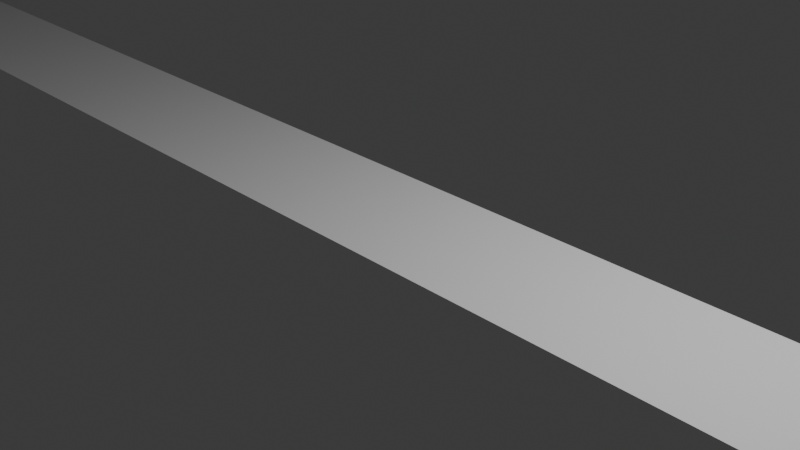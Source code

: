 # Source: 4_2_GeometryNodesPractice2_August10th2024_rails.blend  (saved by Blender 4.2.66; exported with 4.5.12 LTS)
import bpy
from mathutils import Matrix  # noqa: F401  (used for matrix-valued properties, if any)

bpy.ops.wm.read_factory_settings(use_empty=True)
scene = bpy.context.scene
scene.name = 'Scene'

# ---- collections
col_collection = bpy.data.collections.new('Collection'); scene.collection.children.link(col_collection)

# ---- node groups
ng_nodegroup = bpy.data.node_groups.new('NodeGroup', 'GeometryNodeTree')
_s = ng_nodegroup.interface.new_socket(name='Geometry', in_out='OUTPUT', socket_type='NodeSocketGeometry')
_s = ng_nodegroup.interface.new_socket(name='Geometry', in_out='INPUT', socket_type='NodeSocketGeometry')
_s = ng_nodegroup.interface.new_socket(name='X', in_out='INPUT', socket_type='NodeSocketFloat')
_s.min_value = -1e+04
_s.max_value = 1e+04
_N = ng_nodegroup.nodes; _L = ng_nodegroup.links
n0 = _N.new('NodeGroupOutput'); n0.name = 'Group Output'; n0.location = (290, 0)
n1 = _N.new('NodeGroupInput'); n1.name = 'Group Input'; n1.location = (-300, 0)
n2 = _N.new('GeometryNodeSetPosition'); n2.name = 'Set Position'; n2.location = (100, 68)
n3 = _N.new('ShaderNodeCombineXYZ'); n3.name = 'Combine XYZ'; n3.location = (-100, -68)
_L.new(n3.outputs[0], n2.inputs[3])
_L.new(n1.outputs[0], n2.inputs[0])
_L.new(n2.outputs[0], n0.inputs[0])
_L.new(n1.outputs[1], n3.inputs[0])
n0.is_active_output = True
ng_readxpositionatindex = bpy.data.node_groups.new('ReadXPositionAtIndex', 'GeometryNodeTree')
_s = ng_readxpositionatindex.interface.new_socket(name='X', in_out='OUTPUT', socket_type='NodeSocketFloat')
_s = ng_readxpositionatindex.interface.new_socket(name='Geometry', in_out='INPUT', socket_type='NodeSocketGeometry')
_s = ng_readxpositionatindex.interface.new_socket(name='Index', in_out='INPUT', socket_type='NodeSocketInt')
_N = ng_readxpositionatindex.nodes; _L = ng_readxpositionatindex.links
n0 = _N.new('NodeGroupOutput'); n0.name = 'Group Output'; n0.location = (365, -11)
n1 = _N.new('NodeGroupInput'); n1.name = 'Group Input'; n1.location = (-385, -11)
n2 = _N.new('GeometryNodeSampleIndex'); n2.name = 'Sample Index'; n2.location = (11, 19)
n2.data_type = 'FLOAT_VECTOR'
n3 = _N.new('GeometryNodeInputPosition'); n3.name = 'Position'; n3.location = (-195, 4)
n4 = _N.new('ShaderNodeSeparateXYZ'); n4.name = 'Separate XYZ'; n4.location = (175, 5)
_L.new(n2.outputs[0], n4.inputs[0])
_L.new(n3.outputs[0], n2.inputs[1])
_L.new(n1.outputs[0], n2.inputs[0])
_L.new(n4.outputs[0], n0.inputs[0])
_L.new(n1.outputs[1], n2.inputs[2])
n0.is_active_output = True
ng_positionvectortostring = bpy.data.node_groups.new('PositionVectorToString', 'GeometryNodeTree')
_s = ng_positionvectortostring.interface.new_socket(name='String', in_out='OUTPUT', socket_type='NodeSocketString')
_s = ng_positionvectortostring.interface.new_socket(name='Vector', in_out='INPUT', socket_type='NodeSocketVector')
_s.min_value = -1e+04
_s.max_value = 1e+04
_N = ng_positionvectortostring.nodes; _L = ng_positionvectortostring.links
n0 = _N.new('NodeGroupOutput'); n0.name = 'Group Output'; n0.location = (590, -38)
n1 = _N.new('NodeGroupInput'); n1.name = 'Group Input'; n1.location = (-790, -38)
n2 = _N.new('FunctionNodeInputString'); n2.name = 'String'; n2.location = (-51, 197)
n2.string = 'x='
n2.outputs[0].default_value = ''
n3 = _N.new('FunctionNodeValueToString'); n3.name = 'Value to String'; n3.location = (-55, 67)
n4 = _N.new('ShaderNodeSeparateXYZ'); n4.name = 'Separate XYZ'; n4.location = (-412, -21)
n5 = _N.new('GeometryNodeStringJoin'); n5.name = 'Join Strings'; n5.location = (400, 72)
n6 = _N.new('FunctionNodeInputString'); n6.name = 'String.001'; n6.location = (-53, -100)
n6.string = ',y='
n6.outputs[0].default_value = ''
n7 = _N.new('FunctionNodeValueToString'); n7.name = 'Value to String.001'; n7.location = (-58, -230)
n8 = _N.new('FunctionNodeInputString'); n8.name = 'String.002'; n8.location = (-49, -361)
n8.string = ',z='
n8.outputs[0].default_value = ''
n9 = _N.new('FunctionNodeValueToString'); n9.name = 'Value to String.002'; n9.location = (-53, -492)
_L.new(n2.outputs[0], n5.inputs[1])
_L.new(n8.outputs[0], n5.inputs[1])
_L.new(n7.outputs[0], n5.inputs[1])
_L.new(n3.outputs[0], n5.inputs[1])
_L.new(n6.outputs[0], n5.inputs[1])
_L.new(n9.outputs[0], n5.inputs[1])
_L.new(n5.outputs[0], n0.inputs[0])
_L.new(n1.outputs[0], n4.inputs[0])
_L.new(n4.outputs[0], n3.inputs[0])
_L.new(n4.outputs[1], n7.inputs[0])
_L.new(n4.outputs[2], n9.inputs[0])
n0.is_active_output = True
ng_geometry_nodes = bpy.data.node_groups.new('Geometry Nodes', 'GeometryNodeTree')
_s = ng_geometry_nodes.interface.new_socket(name='Geometry', in_out='OUTPUT', socket_type='NodeSocketGeometry')
_s = ng_geometry_nodes.interface.new_socket(name='Geometry', in_out='INPUT', socket_type='NodeSocketGeometry')
ng_geometry_nodes.is_modifier = True
# nodes of 'Geometry Nodes' reference scene objects; filled in after objects exist
ng_geometry_nodes_001 = bpy.data.node_groups.new('Geometry Nodes.001', 'GeometryNodeTree')
_s = ng_geometry_nodes_001.interface.new_socket(name='Geometry', in_out='OUTPUT', socket_type='NodeSocketGeometry')
_s = ng_geometry_nodes_001.interface.new_socket(name='Geometry', in_out='INPUT', socket_type='NodeSocketGeometry')
ng_geometry_nodes_001.is_modifier = True
_N = ng_geometry_nodes_001.nodes; _L = ng_geometry_nodes_001.links
n0 = _N.new('NodeGroupInput'); n0.name = 'Group Input'; n0.location = (-720, -4)
n1 = _N.new('NodeGroupOutput'); n1.name = 'Group Output'; n1.location = (1230, 28)
n2 = _N.new('GeometryNodeStringToCurves'); n2.name = 'String to Curves'; n2.location = (12, -104)
n2.font = None
n3 = _N.new('GeometryNodeInputSceneTime'); n3.name = 'Scene Time'; n3.location = (-380, -494)
n4 = _N.new('GeometryNodeFillCurve'); n4.name = 'Fill Curve'; n4.location = (222, -58)
n5 = _N.new('GeometryNodeJoinGeometry'); n5.name = 'Join Geometry'; n5.location = (907, 29)
n6 = _N.new('GeometryNodeTransform'); n6.name = 'Transform Geometry'; n6.location = (402, -63)
n6.inputs[1].default_value = (1.9, 0.0, 0.0)
n7 = _N.new('GeometryNodeGroup'); n7.name = 'Group'; n7.location = (-354, -295)
n7.width = 271
n7.node_tree = ng_positionvectortostring
n7.inputs[0].default_value = (0.0, 0.0, 0.0)
_L.new(n2.outputs[0], n4.inputs[0])
_L.new(n0.outputs[0], n5.inputs[0])
_L.new(n5.outputs[0], n1.inputs[0])
_L.new(n4.outputs[0], n6.inputs[0])
_L.new(n7.outputs[0], n2.inputs[0])
_L.new(n6.outputs[0], n5.inputs[0])
n1.is_active_output = True

# ---- world
world_world = bpy.data.worlds.new('World'); scene.world = world_world
world_world.use_nodes = True; world_world.node_tree.nodes.clear()
_N = world_world.node_tree.nodes; _L = world_world.node_tree.links
n0 = _N.new('ShaderNodeOutputWorld'); n0.name = 'World Output'; n0.location = (300, 300)
n1 = _N.new('ShaderNodeBackground'); n1.name = 'Background'; n1.location = (10, 300)
n1.inputs[0].default_value = (0.05088, 0.05088, 0.05088, 1.0)
_L.new(n1.outputs[0], n0.inputs[0])
n0.is_active_output = True
world_world.color = (0.05088, 0.05088, 0.05088)
world_world.sun_shadow_jitter_overblur = 0.0

# ---- cameras
cam_camera = bpy.data.cameras.new('Camera')
cam_camera.clip_end = 100.0
cam_camera.ortho_scale = 7.314

# ---- lights
light_light = bpy.data.lights.new('Light', 'POINT')
light_light.energy = 1000.0
light_light.shadow_soft_size = 0.1

# ---- meshes
me_plane = bpy.data.meshes.new('Plane')
me_plane.from_pydata([(-13.05, -0.8015, 0.0), (13.05, -0.8015, 0.0), (-13.05, 0.8015, 0.0), (13.05, 0.8015, 0.0)], [], [(0, 1, 3, 2)])
_uv = me_plane.uv_layers.new(name='UVMap')
_uv.uv.foreach_set('vector', [0.0, 0.0, 1.0, 0.0, 1.0, 1.0, 0.0, 1.0])
me_plane.update()
me_plane_001 = bpy.data.meshes.new('Plane.001')
me_plane_001.from_pydata([(-0.8507, -0.6578, 0.181), (0.8507, -0.6578, 0.181), (-0.8507, 0.6578, 0.181), (0.8507, 0.6578, 0.181), (-0.8507, -0.6578, 0.335), (0.8507, -0.6578, 0.335), (-0.8507, 0.6578, 0.335), (0.8507, 0.6578, 0.335), (-1.004, -0.7766, 0.4737), (1.004, -0.7766, 0.4737), (-1.004, 0.7766, 0.4737), (1.004, 0.7766, 0.4737), (-1.004, -0.7766, 1.355), (1.004, -0.7766, 1.355), (-1.004, 0.7766, 1.355), (1.004, 0.7766, 1.355), (-1.111, -0.859, 1.431), (1.111, -0.859, 1.431), (-1.111, 0.859, 1.431), (1.111, 0.859, 1.431), (-1.111, -0.859, 1.519), (1.111, -0.859, 1.519), (-1.111, 0.859, 1.519), (1.111, 0.859, 1.519), (-1.018, -0.7873, 1.519), (1.018, -0.7873, 1.519), (-1.018, 0.7873, 1.519), (1.018, 0.7873, 1.519), (-1.018, -0.7873, 1.456), (1.018, -0.7873, 1.456), (-1.018, 0.7873, 1.456), (1.018, 0.7873, 1.456), (-0.8507, 0.0, 0.181), (0.0, -0.6578, 0.181), (0.8507, 0.0, 0.181), (0.0, 0.6578, 0.181), (0.0, 0.0, 0.181), (-0.8507, -0.7546, 0.05172), (0.8507, -0.7546, 0.05172), (-0.8507, 0.7546, 0.05172), (0.8507, 0.7546, 0.05172), (0.0, -0.7546, 0.05172), (0.0, 0.7546, 0.05172), (-0.8507, -0.9452, 0.05172), (0.8507, -0.9452, 0.05172), (-0.8507, 0.9452, 0.05172), (0.8507, 0.9452, 0.05172), (0.0, -0.9452, 0.05172), (0.0, 0.9452, 0.05172), (-0.8507, -0.9452, -0.1141), (0.8507, -0.9452, -0.1141), (-0.8507, 0.9452, -0.1141), (0.8507, 0.9452, -0.1141), (0.0, -0.9452, -0.1141), (0.0, 0.9452, -0.1141), (-0.8507, -0.4776, -0.1141), (0.8507, -0.4776, -0.1141), (-0.8507, 0.4776, -0.1141), (0.8507, 0.4776, -0.1141), (0.0, -0.4776, -0.1141), (0.0, 0.4776, -0.1141)], [], [(36, 35, 3, 34), (6, 4, 8, 10), (1, 34, 3, 7, 5), (2, 32, 0, 4, 6), (3, 35, 2, 6, 7), (0, 33, 1, 5, 4), (11, 10, 14, 15), (7, 6, 10, 11), (4, 5, 9, 8), (5, 7, 11, 9), (13, 15, 19, 17), (8, 9, 13, 12), (9, 11, 15, 13), (10, 8, 12, 14), (19, 18, 22, 23), (14, 12, 16, 18), (15, 14, 18, 19), (12, 13, 17, 16), (20, 21, 25, 24), (16, 17, 21, 20), (17, 19, 23, 21), (18, 16, 20, 22), (21, 23, 27, 25), (22, 20, 24, 26), (23, 22, 26, 27), (25, 27, 31, 29), (26, 24, 28, 30), (27, 26, 30, 31), (24, 25, 29, 28), (33, 36, 34, 1), (0, 32, 36, 33), (32, 2, 35, 36), (35, 2, 39, 42), (33, 1, 38, 41), (3, 35, 42, 40), (0, 33, 41, 37), (37, 41, 47, 43), (41, 38, 44, 47), (40, 42, 48, 46), (42, 39, 45, 48), (46, 48, 54, 52), (48, 45, 51, 54), (43, 47, 53, 49), (47, 44, 50, 53), (49, 53, 59, 55), (53, 50, 56, 59), (52, 54, 60, 58), (54, 51, 57, 60)])
_uv = me_plane_001.uv_layers.new(name='UVMap')
_uv.uv.foreach_set('vector', [0.5, 0.5, 0.5, 1.0, 1.0, 1.0, 1.0, 0.5, 0.0, 1.0, 0.0, 0.0, 0.0, 0.0, 0.0, 1.0, 1.0, 0.0, 1.0, 0.5, 1.0, 1.0, 1.0, 1.0, 1.0, 0.0, 0.0, 1.0, 0.0, 0.5, 0.0, 0.0, 0.0, 0.0, 0.0, 1.0, 1.0, 1.0, 0.5, 1.0, 0.0, 1.0, 0.0, 1.0, 1.0, 1.0, 0.0, 0.0, 0.5, 0.0, 1.0, 0.0, 1.0, 0.0, 0.0, 0.0, 1.0, 1.0, 0.0, 1.0, 0.0, 1.0, 1.0, 1.0, 1.0, 1.0, 0.0, 1.0, 0.0, 1.0, 1.0, 1.0, 0.0, 0.0, 1.0, 0.0, 1.0, 0.0, 0.0, 0.0, 1.0, 0.0, 1.0, 1.0, 1.0, 1.0, 1.0, 0.0, 1.0, 0.0, 1.0, 1.0, 1.0, 1.0, 1.0, 0.0, 0.0, 0.0, 1.0, 0.0, 1.0, 0.0, 0.0, 0.0, 1.0, 0.0, 1.0, 1.0, 1.0, 1.0, 1.0, 0.0, 0.0, 1.0, 0.0, 0.0, 0.0, 0.0, 0.0, 1.0, 1.0, 1.0, 0.0, 1.0, 0.0, 1.0, 1.0, 1.0, 0.0, 1.0, 0.0, 0.0, 0.0, 0.0, 0.0, 1.0, 1.0, 1.0, 0.0, 1.0, 0.0, 1.0, 1.0, 1.0, 0.0, 0.0, 1.0, 0.0, 1.0, 0.0, 0.0, 0.0, 0.0, 0.0, 1.0, 0.0, 1.0, 0.0, 0.0, 0.0, 0.0, 0.0, 1.0, 0.0, 1.0, 0.0, 0.0, 0.0, 1.0, 0.0, 1.0, 1.0, 1.0, 1.0, 1.0, 0.0, 0.0, 1.0, 0.0, 0.0, 0.0, 0.0, 0.0, 1.0, 1.0, 0.0, 1.0, 1.0, 1.0, 1.0, 1.0, 0.0, 0.0, 1.0, 0.0, 0.0, 0.0, 0.0, 0.0, 1.0, 1.0, 1.0, 0.0, 1.0, 0.0, 1.0, 1.0, 1.0, 1.0, 0.0, 1.0, 1.0, 1.0, 1.0, 1.0, 0.0, 0.0, 1.0, 0.0, 0.0, 0.0, 0.0, 0.0, 1.0, 1.0, 1.0, 0.0, 1.0, 0.0, 1.0, 1.0, 1.0, 0.0, 0.0, 1.0, 0.0, 1.0, 0.0, 0.0, 0.0, 0.5, 0.0, 0.5, 0.5, 1.0, 0.5, 1.0, 0.0, 0.0, 0.0, 0.0, 0.5, 0.5, 0.5, 0.5, 0.0, 0.0, 0.5, 0.0, 1.0, 0.5, 1.0, 0.5, 0.5, 0.5, 1.0, 0.0, 1.0, 0.0, 1.0, 0.5, 1.0, 0.5, 0.0, 1.0, 0.0, 1.0, 0.0, 0.5, 0.0, 1.0, 1.0, 0.5, 1.0, 0.5, 1.0, 1.0, 1.0, 0.0, 0.0, 0.5, 0.0, 0.5, 0.0, 0.0, 0.0, 0.0, 0.0, 0.5, 0.0, 0.5, 0.0, 0.0, 0.0, 0.5, 0.0, 1.0, 0.0, 1.0, 0.0, 0.5, 0.0, 1.0, 1.0, 0.5, 1.0, 0.5, 1.0, 1.0, 1.0, 0.5, 1.0, 0.0, 1.0, 0.0, 1.0, 0.5, 1.0, 1.0, 1.0, 0.5, 1.0, 0.5, 1.0, 1.0, 1.0, 0.5, 1.0, 0.0, 1.0, 0.0, 1.0, 0.5, 1.0, 0.0, 0.0, 0.5, 0.0, 0.5, 0.0, 0.0, 0.0, 0.5, 0.0, 1.0, 0.0, 1.0, 0.0, 0.5, 0.0, 0.0, 0.0, 0.5, 0.0, 0.5, 0.0, 0.0, 0.0, 0.5, 0.0, 1.0, 0.0, 1.0, 0.0, 0.5, 0.0, 1.0, 1.0, 0.5, 1.0, 0.5, 1.0, 1.0, 1.0, 0.5, 1.0, 0.0, 1.0, 0.0, 1.0, 0.5, 1.0])
me_plane_001.update()
me_plane_002 = bpy.data.meshes.new('Plane.002')
me_plane_002.from_pydata([(-1.0, -1.0, 0.0), (1.0, -1.0, 0.0), (-1.0, 1.0, 0.0), (1.0, 1.0, 0.0)], [], [(0, 1, 3, 2)])
_uv = me_plane_002.uv_layers.new(name='UVMap')
_uv.uv.foreach_set('vector', [0.0, 0.0, 1.0, 0.0, 1.0, 1.0, 0.0, 1.0])
me_plane_002.update()

# ---- objects
ob_light = bpy.data.objects.new('Light', light_light)
ob_camera_lifeisvaluable = bpy.data.objects.new('Camera_LifeIsValuable', cam_camera)
ob_track = bpy.data.objects.new('track', me_plane)
ob_movingcart = bpy.data.objects.new('MovingCart', me_plane_001)
ob_plane = bpy.data.objects.new('Plane', me_plane_002)
_N = ng_geometry_nodes.nodes; _L = ng_geometry_nodes.links
n0 = _N.new('NodeGroupInput'); n0.name = 'Group Input'; n0.location = (-981, 31)
n1 = _N.new('NodeGroupOutput'); n1.name = 'Group Output'; n1.location = (1451, 43)
n2 = _N.new('GeometryNodeObjectInfo'); n2.name = 'Object Info'; n2.location = (-1145, -163)
n2.transform_space = 'RELATIVE'
n2.inputs[0].default_value = ob_movingcart
n2.inputs[1].default_value = True
n3 = _N.new('GeometryNodeJoinGeometry'); n3.name = 'Join Geometry'; n3.location = (1225, 46)
n4 = _N.new('GeometryNodeGroup'); n4.name = 'Group'; n4.location = (151, -193)
n4.label = 'setXPlanePosition'
n4.node_tree = ng_nodegroup
n5 = _N.new('GeometryNodeInputSceneTime'); n5.name = 'Scene Time'; n5.location = (-806, -636)
n6 = _N.new('ShaderNodeMath'); n6.name = 'Math'; n6.location = (-357, -512)
n6.operation = 'SUBTRACT'
n7 = _N.new('ShaderNodeMath'); n7.name = 'Math.001'; n7.location = (-640, -584)
n7.operation = 'DIVIDE'
n7.inputs[1].default_value = 250.0
n8 = _N.new('ShaderNodeMath'); n8.name = 'Math.002'; n8.location = (-136, -797)
n8.operation = 'LESS_THAN'
n8.inputs[1].default_value = 1.0
n9 = _N.new('GeometryNodeGroup'); n9.name = 'Group.001'; n9.location = (-790, -363)
n9.node_tree = ng_readxpositionatindex
n9.inputs[1].default_value = 1
n10 = _N.new('GeometryNodeGroup'); n10.name = 'Group.002'; n10.location = (-420, -298)
n10.node_tree = ng_readxpositionatindex
n10.inputs[1].default_value = 0
n11 = _N.new('ShaderNodeMath'); n11.name = 'Math.003'; n11.location = (47, -707)
n11.operation = 'MULTIPLY'
n12 = _N.new('ShaderNodeMath'); n12.name = 'Math.004'; n12.location = (-142, -989)
n12.operation = 'GREATER_THAN'
n12.inputs[1].default_value = 1.0
n13 = _N.new('ShaderNodeMath'); n13.name = 'Math.005'; n13.location = (58, -909)
n13.operation = 'MULTIPLY'
n13.inputs[1].default_value = 1.0
n14 = _N.new('ShaderNodeMath'); n14.name = 'Math.006'; n14.location = (248, -716)
n15 = _N.new('GeometryNodeStringToCurves'); n15.name = 'String to Curves'; n15.location = (307, 371)
n15.font = None
n16 = _N.new('GeometryNodeFillCurve'); n16.name = 'Fill Curve'; n16.location = (517, 418)
n17 = _N.new('GeometryNodeTransform'); n17.name = 'Transform Geometry'; n17.location = (696, 412)
n17.inputs[1].default_value = (-2.5, 2.5, 0.0)
n18 = _N.new('GeometryNodeGroup'); n18.name = 'Group.003'; n18.location = (-60, 180)
n18.width = 271
n18.node_tree = ng_positionvectortostring
n19 = _N.new('ShaderNodeMath'); n19.name = 'Math.007'; n19.location = (-991, -567)
n19.operation = 'SUBTRACT'
n20 = _N.new('ShaderNodeMath'); n20.name = 'Math.008'; n20.location = (-461, -688)
n20.operation = 'MULTIPLY'
n21 = _N.new('ShaderNodeCombineXYZ'); n21.name = 'Combine XYZ'; n21.location = (-340, 192)
n22 = _N.new('GeometryNodeInputPosition'); n22.name = 'Position'; n22.location = (207, -379)
n23 = _N.new('GeometryNodeSampleIndex'); n23.name = 'Sample Index'; n23.location = (549, -255)
n23.data_type = 'FLOAT_VECTOR'
_L.new(n3.outputs[0], n1.inputs[0])
_L.new(n2.outputs[4], n4.inputs[0])
_L.new(n5.outputs[1], n7.inputs[0])
_L.new(n9.outputs[0], n6.inputs[0])
_L.new(n0.outputs[0], n9.inputs[0])
_L.new(n0.outputs[0], n10.inputs[0])
_L.new(n8.outputs[0], n11.inputs[1])
_L.new(n12.outputs[0], n13.inputs[0])
_L.new(n11.outputs[0], n14.inputs[0])
_L.new(n13.outputs[0], n14.inputs[1])
_L.new(n15.outputs[0], n16.inputs[0])
_L.new(n18.outputs[0], n15.inputs[0])
_L.new(n17.outputs[0], n3.inputs[0])
_L.new(n16.outputs[0], n17.inputs[0])
_L.new(n4.outputs[0], n3.inputs[0])
_L.new(n0.outputs[0], n3.inputs[0])
_L.new(n6.outputs[0], n4.inputs[1])
_L.new(n21.outputs[0], n18.inputs[0])
_L.new(n9.outputs[0], n19.inputs[0])
_L.new(n10.outputs[0], n19.inputs[1])
_L.new(n19.outputs[0], n20.inputs[1])
_L.new(n7.outputs[0], n20.inputs[0])
_L.new(n20.outputs[0], n6.inputs[1])
_L.new(n22.outputs[0], n23.inputs[1])
_L.new(n6.outputs[0], n21.inputs[0])
n1.is_active_output = True

# ---- transforms, parenting, visibility, modifiers, constraints
ob_light.location = (4.076, 1.005, 5.904)
ob_light.rotation_euler = (0.6503, 0.05522, 1.866)
ob_light.lock_rotations_4d = False
ob_light.empty_display_type = 'ARROWS'
ob_light.color = (0.0, 0.0, 0.0, 0.0)
ob_light.lineart.crease_threshold = 0.0
ob_camera_lifeisvaluable.location = (7.359, -6.926, 4.958)
ob_camera_lifeisvaluable.rotation_euler = (1.109, 0.0, 0.8149)
ob_camera_lifeisvaluable.lock_rotations_4d = False
ob_camera_lifeisvaluable.empty_display_type = 'ARROWS'
ob_camera_lifeisvaluable.color = (0.0, 0.0, 0.0, 0.0)
ob_camera_lifeisvaluable.display_type = 'WIRE'
ob_camera_lifeisvaluable.lineart.crease_threshold = 0.0
ob_track.location = (0.0, 0.0, 0.0)
_m = ob_track.modifiers.new('GeometryNodes', 'NODES')
_m.node_group = ng_geometry_nodes
ob_movingcart.location = (0.0, 0.0, 0.0)
ob_movingcart.hide_render = True
ob_plane.location = (0.0, 0.0, 0.0)
ob_plane.hide_render = True
_m = ob_plane.modifiers.new('GeometryNodes', 'NODES')
_m.node_group = ng_geometry_nodes_001

# ---- collection membership
col_collection.objects.link(ob_light)
col_collection.objects.link(ob_camera_lifeisvaluable)
col_collection.objects.link(ob_track)
col_collection.objects.link(ob_movingcart)
col_collection.objects.link(ob_plane)

# ---- scene / render settings (as saved in the file)
scene.camera = ob_camera_lifeisvaluable
scene.frame_start = 1; scene.frame_end = 250; scene.frame_set(1)
scene.render.engine = 'BLENDER_EEVEE_NEXT'
scene.render.image_settings.file_format = 'FFMPEG'
scene.render.image_settings.color_mode = 'RGB'
bpy.context.view_layer.update()
